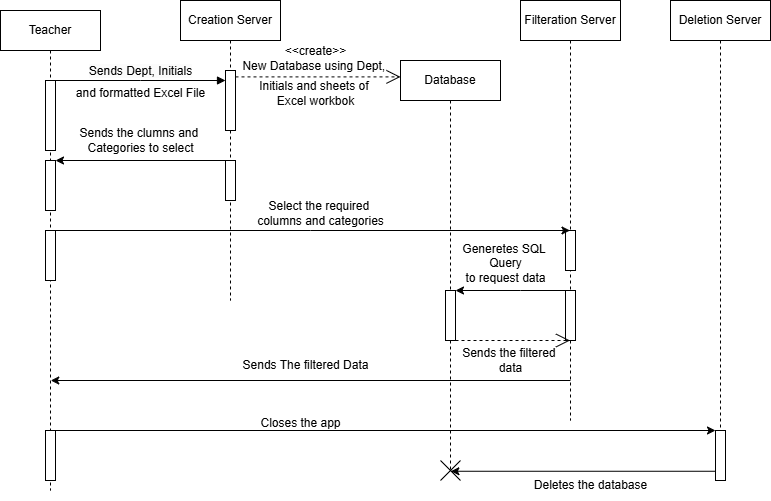

The diagram above was exported from draw.io. Its source (the exported page's mxGraphModel, read from the mxfile embedded in the PNG):
<mxGraphModel dx="1270" dy="619" grid="1" gridSize="10" guides="1" tooltips="1" connect="1" arrows="1" fold="1" page="1" pageScale="1" pageWidth="850" pageHeight="1100" math="0" shadow="0">
  <root>
    <mxCell id="0" />
    <mxCell id="1" parent="0" />
    <mxCell id="aM9ryv3xv72pqoxQDRHE-1" value="Teacher" style="shape=umlLifeline;perimeter=lifelinePerimeter;whiteSpace=wrap;html=1;container=0;dropTarget=0;collapsible=0;recursiveResize=0;outlineConnect=0;portConstraint=eastwest;newEdgeStyle={&quot;edgeStyle&quot;:&quot;elbowEdgeStyle&quot;,&quot;elbow&quot;:&quot;vertical&quot;,&quot;curved&quot;:0,&quot;rounded&quot;:0};" parent="1" vertex="1">
      <mxGeometry x="40" y="50" width="100" height="480" as="geometry" />
    </mxCell>
    <mxCell id="aM9ryv3xv72pqoxQDRHE-2" value="&lt;span style=&quot;color: rgba(0, 0, 0, 0); font-family: monospace; font-size: 0px; text-align: start;&quot;&gt;%3CmxGraphModel%3E%3Croot%3E%3CmxCell%20id%3D%220%22%2F%3E%3CmxCell%20id%3D%221%22%20parent%3D%220%22%2F%3E%3CmxCell%20id%3D%222%22%20value%3D%22Filteration%20Server%22%20style%3D%22shape%3DumlLifeline%3Bperimeter%3DlifelinePerimeter%3BwhiteSpace%3Dwrap%3Bhtml%3D1%3Bcontainer%3D0%3BdropTarget%3D0%3Bcollapsible%3D0%3BrecursiveResize%3D0%3BoutlineConnect%3D0%3BportConstraint%3Deastwest%3BnewEdgeStyle%3D%7B%26quot%3BedgeStyle%26quot%3B%3A%26quot%3BelbowEdgeStyle%26quot%3B%2C%26quot%3Belbow%26quot%3B%3A%26quot%3Bvertical%26quot%3B%2C%26quot%3Bcurved%26quot%3B%3A0%2C%26quot%3Brounded%26quot%3B%3A0%7D%3B%22%20vertex%3D%221%22%20parent%3D%221%22%3E%3CmxGeometry%20x%3D%22560%22%20y%3D%2250%22%20width%3D%22100%22%20height%3D%22300%22%20as%3D%22geometry%22%2F%3E%3C%2FmxCell%3E%3CmxCell%20id%3D%223%22%20value%3D%22%22%20style%3D%22html%3D1%3Bpoints%3D%5B%5D%3Bperimeter%3DorthogonalPerimeter%3BoutlineConnect%3D0%3BtargetShapes%3DumlLifeline%3BportConstraint%3Deastwest%3BnewEdgeStyle%3D%7B%26quot%3BedgeStyle%26quot%3B%3A%26quot%3BelbowEdgeStyle%26quot%3B%2C%26quot%3Belbow%26quot%3B%3A%26quot%3Bvertical%26quot%3B%2C%26quot%3Bcurved%26quot%3B%3A0%2C%26quot%3Brounded%26quot%3B%3A0%7D%3B%22%20vertex%3D%221%22%20parent%3D%222%22%3E%3CmxGeometry%20x%3D%2245%22%20y%3D%22145%22%20width%3D%2210%22%20height%3D%2250%22%20as%3D%22geometry%22%2F%3E%3C%2FmxCell%3E%3C%2Froot%3E%3C%2FmxGraphModel%3E&lt;/span&gt;" style="html=1;points=[];perimeter=orthogonalPerimeter;outlineConnect=0;targetShapes=umlLifeline;portConstraint=eastwest;newEdgeStyle={&quot;edgeStyle&quot;:&quot;elbowEdgeStyle&quot;,&quot;elbow&quot;:&quot;vertical&quot;,&quot;curved&quot;:0,&quot;rounded&quot;:0};" parent="aM9ryv3xv72pqoxQDRHE-1" vertex="1">
      <mxGeometry x="45" y="70" width="10" height="70" as="geometry" />
    </mxCell>
    <mxCell id="LMtNoXTIRg1jx41PbZGm-20" value="" style="html=1;points=[];perimeter=orthogonalPerimeter;outlineConnect=0;targetShapes=umlLifeline;portConstraint=eastwest;newEdgeStyle={&quot;edgeStyle&quot;:&quot;elbowEdgeStyle&quot;,&quot;elbow&quot;:&quot;vertical&quot;,&quot;curved&quot;:0,&quot;rounded&quot;:0};" parent="aM9ryv3xv72pqoxQDRHE-1" vertex="1">
      <mxGeometry x="45" y="150" width="10" height="50" as="geometry" />
    </mxCell>
    <mxCell id="LMtNoXTIRg1jx41PbZGm-24" value="" style="html=1;points=[];perimeter=orthogonalPerimeter;outlineConnect=0;targetShapes=umlLifeline;portConstraint=eastwest;newEdgeStyle={&quot;edgeStyle&quot;:&quot;elbowEdgeStyle&quot;,&quot;elbow&quot;:&quot;vertical&quot;,&quot;curved&quot;:0,&quot;rounded&quot;:0};" parent="aM9ryv3xv72pqoxQDRHE-1" vertex="1">
      <mxGeometry x="45" y="220" width="10" height="50" as="geometry" />
    </mxCell>
    <mxCell id="LMtNoXTIRg1jx41PbZGm-35" value="" style="html=1;points=[];perimeter=orthogonalPerimeter;outlineConnect=0;targetShapes=umlLifeline;portConstraint=eastwest;newEdgeStyle={&quot;edgeStyle&quot;:&quot;elbowEdgeStyle&quot;,&quot;elbow&quot;:&quot;vertical&quot;,&quot;curved&quot;:0,&quot;rounded&quot;:0};" parent="aM9ryv3xv72pqoxQDRHE-1" vertex="1">
      <mxGeometry x="45" y="420" width="10" height="50" as="geometry" />
    </mxCell>
    <mxCell id="aM9ryv3xv72pqoxQDRHE-5" value="Creation Server" style="shape=umlLifeline;perimeter=lifelinePerimeter;whiteSpace=wrap;html=1;container=0;dropTarget=0;collapsible=0;recursiveResize=0;outlineConnect=0;portConstraint=eastwest;newEdgeStyle={&quot;edgeStyle&quot;:&quot;elbowEdgeStyle&quot;,&quot;elbow&quot;:&quot;vertical&quot;,&quot;curved&quot;:0,&quot;rounded&quot;:0};" parent="1" vertex="1">
      <mxGeometry x="220" y="40" width="100" height="300" as="geometry" />
    </mxCell>
    <mxCell id="aM9ryv3xv72pqoxQDRHE-6" value="" style="html=1;points=[];perimeter=orthogonalPerimeter;outlineConnect=0;targetShapes=umlLifeline;portConstraint=eastwest;newEdgeStyle={&quot;edgeStyle&quot;:&quot;elbowEdgeStyle&quot;,&quot;elbow&quot;:&quot;vertical&quot;,&quot;curved&quot;:0,&quot;rounded&quot;:0};" parent="aM9ryv3xv72pqoxQDRHE-5" vertex="1">
      <mxGeometry x="45" y="70" width="10" height="60" as="geometry" />
    </mxCell>
    <mxCell id="LMtNoXTIRg1jx41PbZGm-12" value="" style="html=1;points=[];perimeter=orthogonalPerimeter;outlineConnect=0;targetShapes=umlLifeline;portConstraint=eastwest;newEdgeStyle={&quot;edgeStyle&quot;:&quot;elbowEdgeStyle&quot;,&quot;elbow&quot;:&quot;vertical&quot;,&quot;curved&quot;:0,&quot;rounded&quot;:0};" parent="aM9ryv3xv72pqoxQDRHE-5" vertex="1">
      <mxGeometry x="45" y="160" width="10" height="40" as="geometry" />
    </mxCell>
    <mxCell id="aM9ryv3xv72pqoxQDRHE-7" value="&lt;span style=&quot;font-size: 12px; background-color: rgb(251, 251, 251);&quot;&gt;Sends Dept, Initials&lt;/span&gt;" style="html=1;verticalAlign=bottom;endArrow=block;edgeStyle=elbowEdgeStyle;elbow=vertical;curved=0;rounded=0;" parent="1" source="aM9ryv3xv72pqoxQDRHE-2" target="aM9ryv3xv72pqoxQDRHE-6" edge="1">
      <mxGeometry relative="1" as="geometry">
        <mxPoint x="195" y="130" as="sourcePoint" />
        <Array as="points">
          <mxPoint x="180" y="120" />
        </Array>
      </mxGeometry>
    </mxCell>
    <mxCell id="LMtNoXTIRg1jx41PbZGm-3" value="and formatted Excel File" style="text;html=1;align=center;verticalAlign=middle;resizable=0;points=[];autosize=1;strokeColor=none;fillColor=none;" parent="1" vertex="1">
      <mxGeometry x="105" y="118" width="150" height="30" as="geometry" />
    </mxCell>
    <mxCell id="LMtNoXTIRg1jx41PbZGm-4" value="Database" style="shape=umlLifeline;perimeter=lifelinePerimeter;whiteSpace=wrap;html=1;container=0;dropTarget=0;collapsible=0;recursiveResize=0;outlineConnect=0;portConstraint=eastwest;newEdgeStyle={&quot;edgeStyle&quot;:&quot;elbowEdgeStyle&quot;,&quot;elbow&quot;:&quot;vertical&quot;,&quot;curved&quot;:0,&quot;rounded&quot;:0};" parent="1" vertex="1">
      <mxGeometry x="440" y="100" width="100" height="410" as="geometry" />
    </mxCell>
    <mxCell id="LMtNoXTIRg1jx41PbZGm-5" value="" style="html=1;points=[];perimeter=orthogonalPerimeter;outlineConnect=0;targetShapes=umlLifeline;portConstraint=eastwest;newEdgeStyle={&quot;edgeStyle&quot;:&quot;elbowEdgeStyle&quot;,&quot;elbow&quot;:&quot;vertical&quot;,&quot;curved&quot;:0,&quot;rounded&quot;:0};" parent="LMtNoXTIRg1jx41PbZGm-4" vertex="1">
      <mxGeometry x="45" y="230" width="10" height="50" as="geometry" />
    </mxCell>
    <mxCell id="LMtNoXTIRg1jx41PbZGm-7" value="" style="endArrow=open;endSize=12;dashed=1;html=1;rounded=0;entryX=0;entryY=0.04;entryDx=0;entryDy=0;entryPerimeter=0;" parent="1" source="aM9ryv3xv72pqoxQDRHE-6" target="LMtNoXTIRg1jx41PbZGm-4" edge="1">
      <mxGeometry width="160" relative="1" as="geometry">
        <mxPoint x="360" y="120" as="sourcePoint" />
        <mxPoint x="430" y="130" as="targetPoint" />
      </mxGeometry>
    </mxCell>
    <mxCell id="LMtNoXTIRg1jx41PbZGm-8" value="&amp;lt;&amp;lt;create&amp;gt;&amp;gt;&lt;div&gt;New Database using Dept,&amp;nbsp;&lt;/div&gt;" style="text;html=1;align=center;verticalAlign=middle;resizable=0;points=[];autosize=1;strokeColor=none;fillColor=none;" parent="1" vertex="1">
      <mxGeometry x="270" y="78" width="170" height="40" as="geometry" />
    </mxCell>
    <mxCell id="LMtNoXTIRg1jx41PbZGm-9" value="Initials&amp;nbsp;&lt;span style=&quot;color: light-dark(rgb(0, 0, 0), rgb(255, 255, 255)); background-color: transparent;&quot;&gt;and sheets of&amp;nbsp;&lt;/span&gt;&lt;div&gt;&lt;span style=&quot;color: light-dark(rgb(0, 0, 0), rgb(255, 255, 255)); background-color: transparent;&quot;&gt;Excel workbok&lt;/span&gt;&lt;/div&gt;" style="text;html=1;align=center;verticalAlign=middle;resizable=0;points=[];autosize=1;strokeColor=none;fillColor=none;" parent="1" vertex="1">
      <mxGeometry x="285" y="113" width="140" height="40" as="geometry" />
    </mxCell>
    <mxCell id="LMtNoXTIRg1jx41PbZGm-10" value="Filteration Server" style="shape=umlLifeline;perimeter=lifelinePerimeter;whiteSpace=wrap;html=1;container=0;dropTarget=0;collapsible=0;recursiveResize=0;outlineConnect=0;portConstraint=eastwest;newEdgeStyle={&quot;edgeStyle&quot;:&quot;elbowEdgeStyle&quot;,&quot;elbow&quot;:&quot;vertical&quot;,&quot;curved&quot;:0,&quot;rounded&quot;:0};" parent="1" vertex="1">
      <mxGeometry x="560" y="40" width="100" height="420" as="geometry" />
    </mxCell>
    <mxCell id="LMtNoXTIRg1jx41PbZGm-11" value="" style="html=1;points=[];perimeter=orthogonalPerimeter;outlineConnect=0;targetShapes=umlLifeline;portConstraint=eastwest;newEdgeStyle={&quot;edgeStyle&quot;:&quot;elbowEdgeStyle&quot;,&quot;elbow&quot;:&quot;vertical&quot;,&quot;curved&quot;:0,&quot;rounded&quot;:0};" parent="LMtNoXTIRg1jx41PbZGm-10" vertex="1">
      <mxGeometry x="45" y="230" width="10" height="40" as="geometry" />
    </mxCell>
    <mxCell id="LMtNoXTIRg1jx41PbZGm-26" value="" style="html=1;points=[];perimeter=orthogonalPerimeter;outlineConnect=0;targetShapes=umlLifeline;portConstraint=eastwest;newEdgeStyle={&quot;edgeStyle&quot;:&quot;elbowEdgeStyle&quot;,&quot;elbow&quot;:&quot;vertical&quot;,&quot;curved&quot;:0,&quot;rounded&quot;:0};" parent="LMtNoXTIRg1jx41PbZGm-10" vertex="1">
      <mxGeometry x="45" y="290" width="10" height="50" as="geometry" />
    </mxCell>
    <mxCell id="LMtNoXTIRg1jx41PbZGm-14" value="Deletion Server" style="shape=umlLifeline;perimeter=lifelinePerimeter;whiteSpace=wrap;html=1;container=0;dropTarget=0;collapsible=0;recursiveResize=0;outlineConnect=0;portConstraint=eastwest;newEdgeStyle={&quot;edgeStyle&quot;:&quot;elbowEdgeStyle&quot;,&quot;elbow&quot;:&quot;vertical&quot;,&quot;curved&quot;:0,&quot;rounded&quot;:0};" parent="1" vertex="1">
      <mxGeometry x="710" y="40" width="100" height="480" as="geometry" />
    </mxCell>
    <mxCell id="LMtNoXTIRg1jx41PbZGm-15" value="" style="html=1;points=[];perimeter=orthogonalPerimeter;outlineConnect=0;targetShapes=umlLifeline;portConstraint=eastwest;newEdgeStyle={&quot;edgeStyle&quot;:&quot;elbowEdgeStyle&quot;,&quot;elbow&quot;:&quot;vertical&quot;,&quot;curved&quot;:0,&quot;rounded&quot;:0};" parent="LMtNoXTIRg1jx41PbZGm-14" vertex="1">
      <mxGeometry x="45" y="430" width="10" height="50" as="geometry" />
    </mxCell>
    <mxCell id="LMtNoXTIRg1jx41PbZGm-17" value="" style="endArrow=classic;html=1;rounded=0;" parent="1" source="aM9ryv3xv72pqoxQDRHE-5" target="LMtNoXTIRg1jx41PbZGm-20" edge="1">
      <mxGeometry width="50" height="50" relative="1" as="geometry">
        <mxPoint x="240" y="210" as="sourcePoint" />
        <mxPoint x="150" y="200" as="targetPoint" />
      </mxGeometry>
    </mxCell>
    <mxCell id="LMtNoXTIRg1jx41PbZGm-21" value="Sends the clumns and&amp;nbsp;&lt;div&gt;Categories to select&lt;/div&gt;" style="text;html=1;align=center;verticalAlign=middle;resizable=0;points=[];autosize=1;strokeColor=none;fillColor=none;" parent="1" vertex="1">
      <mxGeometry x="105" y="160" width="150" height="40" as="geometry" />
    </mxCell>
    <mxCell id="LMtNoXTIRg1jx41PbZGm-22" value="" style="endArrow=classic;html=1;rounded=0;" parent="1" source="aM9ryv3xv72pqoxQDRHE-1" target="LMtNoXTIRg1jx41PbZGm-10" edge="1">
      <mxGeometry width="50" height="50" relative="1" as="geometry">
        <mxPoint x="360" y="220" as="sourcePoint" />
        <mxPoint x="410" y="170" as="targetPoint" />
        <Array as="points">
          <mxPoint x="350" y="270" />
        </Array>
      </mxGeometry>
    </mxCell>
    <mxCell id="LMtNoXTIRg1jx41PbZGm-23" value="Select the required&amp;nbsp;&lt;div&gt;columns and categories&lt;/div&gt;" style="text;html=1;align=center;verticalAlign=middle;resizable=0;points=[];autosize=1;strokeColor=none;fillColor=none;" parent="1" vertex="1">
      <mxGeometry x="285" y="233" width="150" height="40" as="geometry" />
    </mxCell>
    <mxCell id="LMtNoXTIRg1jx41PbZGm-25" value="" style="endArrow=classic;html=1;rounded=0;" parent="1" source="LMtNoXTIRg1jx41PbZGm-10" target="LMtNoXTIRg1jx41PbZGm-5" edge="1">
      <mxGeometry width="50" height="50" relative="1" as="geometry">
        <mxPoint x="360" y="220" as="sourcePoint" />
        <mxPoint x="410" y="170" as="targetPoint" />
        <Array as="points">
          <mxPoint x="560" y="330" />
        </Array>
      </mxGeometry>
    </mxCell>
    <mxCell id="LMtNoXTIRg1jx41PbZGm-27" value="Generetes SQL&amp;nbsp;&lt;div&gt;Query&lt;div&gt;to request data&lt;/div&gt;&lt;/div&gt;" style="text;html=1;align=center;verticalAlign=middle;resizable=0;points=[];autosize=1;strokeColor=none;fillColor=none;" parent="1" vertex="1">
      <mxGeometry x="490" y="273" width="110" height="60" as="geometry" />
    </mxCell>
    <mxCell id="LMtNoXTIRg1jx41PbZGm-30" value="" style="endArrow=open;endSize=12;dashed=1;html=1;rounded=0;" parent="1" source="LMtNoXTIRg1jx41PbZGm-5" target="LMtNoXTIRg1jx41PbZGm-10" edge="1">
      <mxGeometry width="160" relative="1" as="geometry">
        <mxPoint x="400" y="360" as="sourcePoint" />
        <mxPoint x="560" y="360" as="targetPoint" />
        <Array as="points">
          <mxPoint x="560" y="380" />
        </Array>
      </mxGeometry>
    </mxCell>
    <mxCell id="LMtNoXTIRg1jx41PbZGm-31" value="Sends the filtered&amp;nbsp;&lt;div&gt;data&lt;/div&gt;" style="text;html=1;align=center;verticalAlign=middle;resizable=0;points=[];autosize=1;strokeColor=none;fillColor=none;" parent="1" vertex="1">
      <mxGeometry x="490" y="380" width="120" height="40" as="geometry" />
    </mxCell>
    <mxCell id="LMtNoXTIRg1jx41PbZGm-32" value="" style="endArrow=classic;html=1;rounded=0;" parent="1" edge="1">
      <mxGeometry width="50" height="50" relative="1" as="geometry">
        <mxPoint x="610" y="420" as="sourcePoint" />
        <mxPoint x="90.25925925925935" y="420" as="targetPoint" />
        <Array as="points">
          <mxPoint x="240.5" y="420" />
        </Array>
      </mxGeometry>
    </mxCell>
    <mxCell id="LMtNoXTIRg1jx41PbZGm-33" value="Sends The filtered Data" style="text;html=1;align=center;verticalAlign=middle;resizable=0;points=[];autosize=1;strokeColor=none;fillColor=none;" parent="1" vertex="1">
      <mxGeometry x="270" y="390" width="150" height="30" as="geometry" />
    </mxCell>
    <mxCell id="LMtNoXTIRg1jx41PbZGm-34" value="" style="endArrow=classic;html=1;rounded=0;" parent="1" source="aM9ryv3xv72pqoxQDRHE-1" target="LMtNoXTIRg1jx41PbZGm-15" edge="1">
      <mxGeometry width="50" height="50" relative="1" as="geometry">
        <mxPoint x="80.00000000000004" y="480" as="sourcePoint" />
        <mxPoint x="749.8" y="480" as="targetPoint" />
      </mxGeometry>
    </mxCell>
    <mxCell id="LMtNoXTIRg1jx41PbZGm-36" value="" style="shape=mxgraph.sysml.x;fontSize=13;" parent="1" vertex="1">
      <mxGeometry x="480" y="500" width="20" height="20" as="geometry" />
    </mxCell>
    <mxCell id="LMtNoXTIRg1jx41PbZGm-37" value="" style="endArrow=classic;html=1;rounded=0;entryX=0.519;entryY=0.538;entryDx=0;entryDy=0;entryPerimeter=0;" parent="1" source="LMtNoXTIRg1jx41PbZGm-15" target="LMtNoXTIRg1jx41PbZGm-36" edge="1">
      <mxGeometry width="50" height="50" relative="1" as="geometry">
        <mxPoint x="560" y="590" as="sourcePoint" />
        <mxPoint x="610" y="540" as="targetPoint" />
      </mxGeometry>
    </mxCell>
    <mxCell id="LMtNoXTIRg1jx41PbZGm-38" value="Closes the app" style="text;html=1;align=center;verticalAlign=middle;resizable=0;points=[];autosize=1;strokeColor=none;fillColor=none;" parent="1" vertex="1">
      <mxGeometry x="290" y="448" width="100" height="30" as="geometry" />
    </mxCell>
    <mxCell id="LMtNoXTIRg1jx41PbZGm-39" value="Deletes the database" style="text;html=1;align=center;verticalAlign=middle;resizable=0;points=[];autosize=1;strokeColor=none;fillColor=none;" parent="1" vertex="1">
      <mxGeometry x="560" y="510" width="140" height="30" as="geometry" />
    </mxCell>
  </root>
</mxGraphModel>